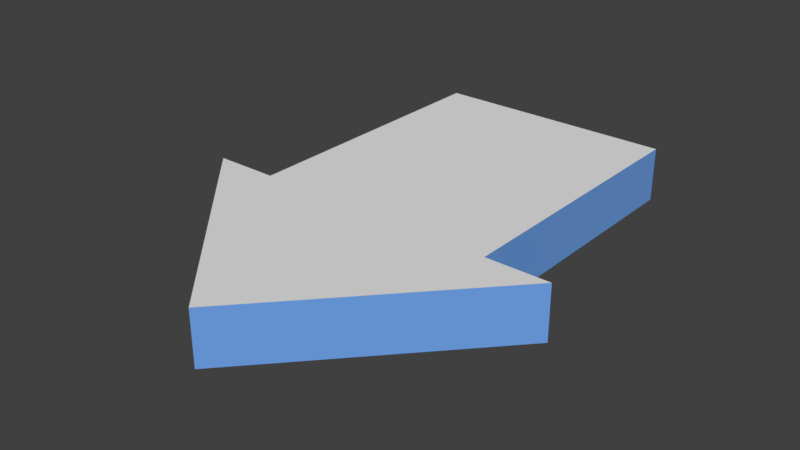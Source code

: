 # Source: Arrow.blend  (saved by Blender 2.77.0; exported with 4.5.12 LTS)
import bpy
from mathutils import Matrix  # noqa: F401  (used for matrix-valued properties, if any)

bpy.ops.wm.read_factory_settings(use_empty=True)
scene = bpy.context.scene
scene.name = 'Scene'

# ---- collections
col_collection_1 = bpy.data.collections.new('Collection 1'); scene.collection.children.link(col_collection_1)

# ---- materials (node trees are filled in below, after node groups)
mat_material_001 = bpy.data.materials.new('Material.001')
mat_material_001.alpha_threshold = 0.0
mat_material_001.use_transparent_shadow = False
mat_material_001.diffuse_color = (0.1603, 0.3627, 0.8, 1.0)
mat_material_001.roughness = 0.5
mat_material_002 = bpy.data.materials.new('Material.002')
mat_material_002.alpha_threshold = 0.0
mat_material_002.use_transparent_shadow = False
mat_material_002.roughness = 0.5

# ---- material node trees

# ---- world
world_world = bpy.data.worlds.new('World'); scene.world = world_world
world_world.color = (0.05088, 0.05088, 0.05088)
world_world.use_sun_shadow = False
world_world.sun_shadow_jitter_overblur = 0.0
world_world.cycles.sampling_method = 'MANUAL'

# ---- meshes
me_cube_001 = bpy.data.meshes.new('Cube.001')
me_cube_001.from_pydata([(-0.9006, -1.1, -0.2017), (-0.9006, -1.1, 0.2017), (-0.9006, 1.0, -0.2017), (-0.9006, 1.0, 0.2017), (0.9006, -1.1, -0.2017), (0.9006, -1.1, 0.2017), (0.9006, 1.0, -0.2017), (0.9006, 1.0, 0.2017), (0.0, -2.595, -0.2017), (0.0, -2.595, 0.2017), (-1.372, -1.101, 0.2017), (1.372, -1.101, 0.2017), (1.372, -1.101, -0.2017), (-1.372, -1.101, -0.2017)], [], [(1, 3, 2, 0), (3, 7, 6, 2), (7, 5, 4, 6), (11, 10, 9), (0, 2, 6, 4), (5, 7, 3, 1), (12, 11, 9, 8), (10, 13, 8, 9), (13, 12, 8), (0, 4, 12, 13), (1, 0, 13, 10), (4, 5, 11, 12), (5, 1, 10, 11)])
me_cube_001.polygons.foreach_set('material_index', [0, 0, 0, 1, 1, 1, 0, 0, 1, 1, 0, 0, 1])
me_cube_001.materials.append(mat_material_001)
me_cube_001.materials.append(mat_material_002)
me_cube_001.use_remesh_preserve_volume = False
me_cube_001.use_remesh_preserve_attributes = False
me_cube_001.use_mirror_vertex_groups = False
me_cube_001.update()

# ---- objects
ob_cube = bpy.data.objects.new('Cube', me_cube_001)

# ---- transforms, parenting, visibility, modifiers, constraints
ob_cube.location = (0.0, 0.0, 0.0)
ob_cube.lineart.crease_threshold = 0.0

# ---- collection membership
col_collection_1.objects.link(ob_cube)

# ---- scene / render settings (as saved in the file)
scene.frame_start = 1; scene.frame_end = 250; scene.frame_set(1)
scene.render.engine = 'BLENDER_EEVEE_NEXT'
scene.render.resolution_percentage = 50
scene.render.dither_intensity = 0.0
scene.cycles.use_denoising = False
scene.cycles.samples = 128
scene.cycles.sampling_pattern = 'TABULATED_SOBOL'
scene.cycles.light_sampling_threshold = 0.0
scene.cycles.use_adaptive_sampling = False
scene.cycles.use_light_tree = False
scene.cycles.blur_glossy = 0.0
scene.cycles.sample_clamp_indirect = 0.0
scene.view_settings.view_transform = 'Standard'
bpy.context.view_layer.update()

# ---- added for rendering (the .blend has no active camera and no usable light): camera, sun
cam_auto = bpy.data.cameras.new('AutoCamera')
cam_auto.lens = 50.0
cam_auto.sensor_width = 36.0
cam_auto.clip_end = 1000.0
ob_auto_camera = bpy.data.objects.new('AutoCamera', cam_auto)
scene.collection.objects.link(ob_auto_camera)
ob_auto_camera.location = (4.20028, -5.83764, 3.36022)
ob_auto_camera.rotation_euler = (1.09748, -7.21219e-08, 0.694738)
scene.camera = ob_auto_camera
light_auto_sun = bpy.data.lights.new('AutoSun', 'SUN')
light_auto_sun.energy = 3.0
light_auto_sun.angle = 0.0523599
ob_auto_sun = bpy.data.objects.new('AutoSun', light_auto_sun)
scene.collection.objects.link(ob_auto_sun)
ob_auto_sun.rotation_euler = (0.872665, 0.174533, 0.523599)
bpy.context.view_layer.update()
